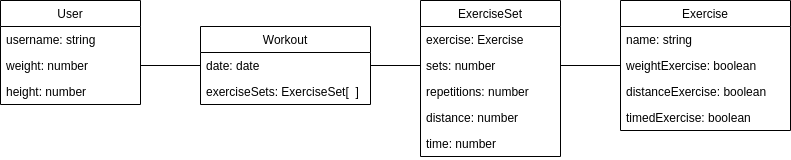

The diagram above was exported from draw.io. Its source (the exported page's mxGraphModel, read from the mxfile embedded in the PNG):
<mxGraphModel dx="868" dy="464" grid="1" gridSize="10" guides="1" tooltips="1" connect="1" arrows="1" fold="1" page="1" pageScale="1" pageWidth="1100" pageHeight="850" background="#ffffff" math="0" shadow="0">
  <root>
    <mxCell id="0" />
    <mxCell id="1" parent="0" />
    <mxCell id="uFvv0CYNPu5J3Y_4EwFD-15" value="" style="group" vertex="1" connectable="0" parent="1">
      <mxGeometry x="10" y="20" width="590" height="130" as="geometry" />
    </mxCell>
    <mxCell id="uFvv0CYNPu5J3Y_4EwFD-5" value="Workout" style="swimlane;fontStyle=0;childLayout=stackLayout;horizontal=1;startSize=26;fillColor=none;horizontalStack=0;resizeParent=1;resizeParentMax=0;resizeLast=0;collapsible=1;marginBottom=0;" vertex="1" parent="uFvv0CYNPu5J3Y_4EwFD-15">
      <mxGeometry x="200" y="26" width="170" height="78" as="geometry" />
    </mxCell>
    <mxCell id="uFvv0CYNPu5J3Y_4EwFD-6" value="date: date" style="text;strokeColor=none;fillColor=none;align=left;verticalAlign=top;spacingLeft=4;spacingRight=4;overflow=hidden;rotatable=0;points=[[0,0.5],[1,0.5]];portConstraint=eastwest;" vertex="1" parent="uFvv0CYNPu5J3Y_4EwFD-5">
      <mxGeometry y="26" width="170" height="26" as="geometry" />
    </mxCell>
    <mxCell id="uFvv0CYNPu5J3Y_4EwFD-7" value="exerciseSets: ExerciseSet[  ]" style="text;strokeColor=none;fillColor=none;align=left;verticalAlign=top;spacingLeft=4;spacingRight=4;overflow=hidden;rotatable=0;points=[[0,0.5],[1,0.5]];portConstraint=eastwest;" vertex="1" parent="uFvv0CYNPu5J3Y_4EwFD-5">
      <mxGeometry y="52" width="170" height="26" as="geometry" />
    </mxCell>
    <mxCell id="uFvv0CYNPu5J3Y_4EwFD-1" value="User" style="swimlane;fontStyle=0;childLayout=stackLayout;horizontal=1;startSize=26;fillColor=none;horizontalStack=0;resizeParent=1;resizeParentMax=0;resizeLast=0;collapsible=1;marginBottom=0;" vertex="1" parent="uFvv0CYNPu5J3Y_4EwFD-15">
      <mxGeometry width="140" height="104" as="geometry">
        <mxRectangle x="30" y="20" width="60" height="26" as="alternateBounds" />
      </mxGeometry>
    </mxCell>
    <mxCell id="uFvv0CYNPu5J3Y_4EwFD-2" value="username: string" style="text;strokeColor=none;fillColor=none;align=left;verticalAlign=top;spacingLeft=4;spacingRight=4;overflow=hidden;rotatable=0;points=[[0,0.5],[1,0.5]];portConstraint=eastwest;" vertex="1" parent="uFvv0CYNPu5J3Y_4EwFD-1">
      <mxGeometry y="26" width="140" height="26" as="geometry" />
    </mxCell>
    <mxCell id="uFvv0CYNPu5J3Y_4EwFD-3" value="weight: number" style="text;strokeColor=none;fillColor=none;align=left;verticalAlign=top;spacingLeft=4;spacingRight=4;overflow=hidden;rotatable=0;points=[[0,0.5],[1,0.5]];portConstraint=eastwest;" vertex="1" parent="uFvv0CYNPu5J3Y_4EwFD-1">
      <mxGeometry y="52" width="140" height="26" as="geometry" />
    </mxCell>
    <mxCell id="uFvv0CYNPu5J3Y_4EwFD-4" value="height: number" style="text;strokeColor=none;fillColor=none;align=left;verticalAlign=top;spacingLeft=4;spacingRight=4;overflow=hidden;rotatable=0;points=[[0,0.5],[1,0.5]];portConstraint=eastwest;" vertex="1" parent="uFvv0CYNPu5J3Y_4EwFD-1">
      <mxGeometry y="78" width="140" height="26" as="geometry" />
    </mxCell>
    <mxCell id="uFvv0CYNPu5J3Y_4EwFD-18" value="" style="endArrow=none;html=1;exitX=1;exitY=0.5;exitDx=0;exitDy=0;entryX=0;entryY=0.5;entryDx=0;entryDy=0;" edge="1" parent="uFvv0CYNPu5J3Y_4EwFD-15" source="uFvv0CYNPu5J3Y_4EwFD-3" target="uFvv0CYNPu5J3Y_4EwFD-6">
      <mxGeometry width="50" height="50" relative="1" as="geometry">
        <mxPoint x="310" y="170" as="sourcePoint" />
        <mxPoint x="360" y="120" as="targetPoint" />
      </mxGeometry>
    </mxCell>
    <mxCell id="uFvv0CYNPu5J3Y_4EwFD-21" value="ExerciseSet" style="swimlane;fontStyle=0;childLayout=stackLayout;horizontal=1;startSize=26;fillColor=none;horizontalStack=0;resizeParent=1;resizeParentMax=0;resizeLast=0;collapsible=1;marginBottom=0;" vertex="1" parent="1">
      <mxGeometry x="430" y="20" width="140" height="156" as="geometry" />
    </mxCell>
    <mxCell id="uFvv0CYNPu5J3Y_4EwFD-22" value="exercise: Exercise" style="text;strokeColor=none;fillColor=none;align=left;verticalAlign=top;spacingLeft=4;spacingRight=4;overflow=hidden;rotatable=0;points=[[0,0.5],[1,0.5]];portConstraint=eastwest;" vertex="1" parent="uFvv0CYNPu5J3Y_4EwFD-21">
      <mxGeometry y="26" width="140" height="26" as="geometry" />
    </mxCell>
    <mxCell id="uFvv0CYNPu5J3Y_4EwFD-23" value="sets: number" style="text;strokeColor=none;fillColor=none;align=left;verticalAlign=top;spacingLeft=4;spacingRight=4;overflow=hidden;rotatable=0;points=[[0,0.5],[1,0.5]];portConstraint=eastwest;" vertex="1" parent="uFvv0CYNPu5J3Y_4EwFD-21">
      <mxGeometry y="52" width="140" height="26" as="geometry" />
    </mxCell>
    <mxCell id="uFvv0CYNPu5J3Y_4EwFD-24" value="repetitions: number" style="text;strokeColor=none;fillColor=none;align=left;verticalAlign=top;spacingLeft=4;spacingRight=4;overflow=hidden;rotatable=0;points=[[0,0.5],[1,0.5]];portConstraint=eastwest;" vertex="1" parent="uFvv0CYNPu5J3Y_4EwFD-21">
      <mxGeometry y="78" width="140" height="26" as="geometry" />
    </mxCell>
    <mxCell id="uFvv0CYNPu5J3Y_4EwFD-25" value="distance: number" style="text;strokeColor=none;fillColor=none;align=left;verticalAlign=top;spacingLeft=4;spacingRight=4;overflow=hidden;rotatable=0;points=[[0,0.5],[1,0.5]];portConstraint=eastwest;" vertex="1" parent="uFvv0CYNPu5J3Y_4EwFD-21">
      <mxGeometry y="104" width="140" height="26" as="geometry" />
    </mxCell>
    <mxCell id="uFvv0CYNPu5J3Y_4EwFD-26" value="time: number" style="text;strokeColor=none;fillColor=none;align=left;verticalAlign=top;spacingLeft=4;spacingRight=4;overflow=hidden;rotatable=0;points=[[0,0.5],[1,0.5]];portConstraint=eastwest;" vertex="1" parent="uFvv0CYNPu5J3Y_4EwFD-21">
      <mxGeometry y="130" width="140" height="26" as="geometry" />
    </mxCell>
    <mxCell id="uFvv0CYNPu5J3Y_4EwFD-27" value="" style="endArrow=none;html=1;exitX=1;exitY=0.5;exitDx=0;exitDy=0;entryX=0;entryY=0.5;entryDx=0;entryDy=0;" edge="1" parent="1" source="uFvv0CYNPu5J3Y_4EwFD-6" target="uFvv0CYNPu5J3Y_4EwFD-23">
      <mxGeometry width="50" height="50" relative="1" as="geometry">
        <mxPoint x="430" y="200" as="sourcePoint" />
        <mxPoint x="480" y="150" as="targetPoint" />
      </mxGeometry>
    </mxCell>
    <mxCell id="uFvv0CYNPu5J3Y_4EwFD-28" value="" style="endArrow=none;html=1;entryX=1;entryY=0.5;entryDx=0;entryDy=0;exitX=0;exitY=0.5;exitDx=0;exitDy=0;" edge="1" parent="1" source="uFvv0CYNPu5J3Y_4EwFD-11" target="uFvv0CYNPu5J3Y_4EwFD-23">
      <mxGeometry width="50" height="50" relative="1" as="geometry">
        <mxPoint x="520" y="200" as="sourcePoint" />
        <mxPoint x="570" y="150" as="targetPoint" />
      </mxGeometry>
    </mxCell>
    <mxCell id="uFvv0CYNPu5J3Y_4EwFD-9" value="Exercise" style="swimlane;fontStyle=0;childLayout=stackLayout;horizontal=1;startSize=26;fillColor=none;horizontalStack=0;resizeParent=1;resizeParentMax=0;resizeLast=0;collapsible=1;marginBottom=0;" vertex="1" parent="1">
      <mxGeometry x="630" y="20" width="170" height="130" as="geometry" />
    </mxCell>
    <mxCell id="uFvv0CYNPu5J3Y_4EwFD-10" value="name: string" style="text;strokeColor=none;fillColor=none;align=left;verticalAlign=top;spacingLeft=4;spacingRight=4;overflow=hidden;rotatable=0;points=[[0,0.5],[1,0.5]];portConstraint=eastwest;" vertex="1" parent="uFvv0CYNPu5J3Y_4EwFD-9">
      <mxGeometry y="26" width="170" height="26" as="geometry" />
    </mxCell>
    <mxCell id="uFvv0CYNPu5J3Y_4EwFD-11" value="weightExercise: boolean" style="text;strokeColor=none;fillColor=none;align=left;verticalAlign=top;spacingLeft=4;spacingRight=4;overflow=hidden;rotatable=0;points=[[0,0.5],[1,0.5]];portConstraint=eastwest;" vertex="1" parent="uFvv0CYNPu5J3Y_4EwFD-9">
      <mxGeometry y="52" width="170" height="26" as="geometry" />
    </mxCell>
    <mxCell id="uFvv0CYNPu5J3Y_4EwFD-14" value="distanceExercise: boolean" style="text;strokeColor=none;fillColor=none;align=left;verticalAlign=top;spacingLeft=4;spacingRight=4;overflow=hidden;rotatable=0;points=[[0,0.5],[1,0.5]];portConstraint=eastwest;" vertex="1" parent="uFvv0CYNPu5J3Y_4EwFD-9">
      <mxGeometry y="78" width="170" height="26" as="geometry" />
    </mxCell>
    <mxCell id="uFvv0CYNPu5J3Y_4EwFD-12" value="timedExercise: boolean" style="text;strokeColor=none;fillColor=none;align=left;verticalAlign=top;spacingLeft=4;spacingRight=4;overflow=hidden;rotatable=0;points=[[0,0.5],[1,0.5]];portConstraint=eastwest;" vertex="1" parent="uFvv0CYNPu5J3Y_4EwFD-9">
      <mxGeometry y="104" width="170" height="26" as="geometry" />
    </mxCell>
  </root>
</mxGraphModel>